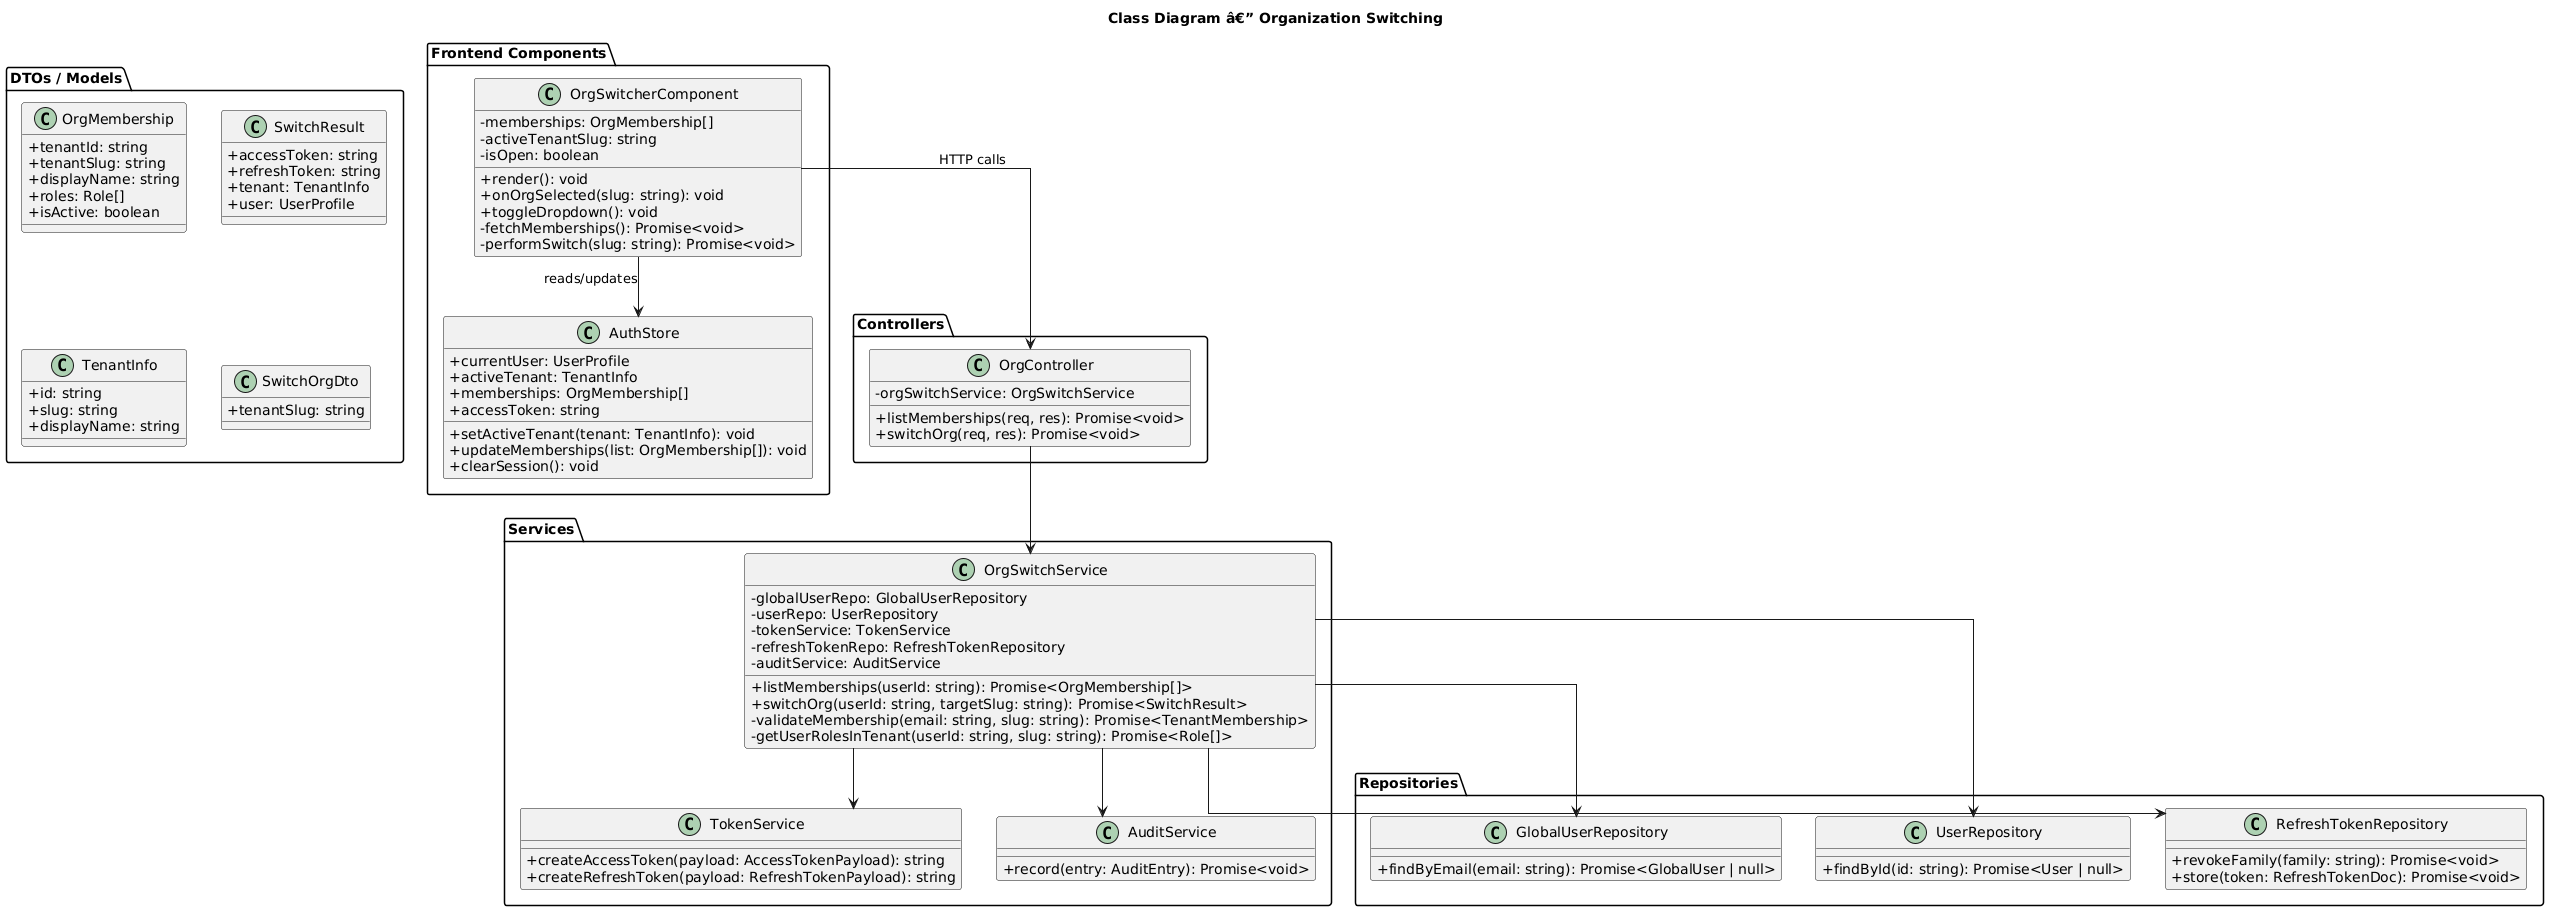

The diagram above was rendered by PlantUML. Its source (embedded in the PNG):
@startuml
title Class Diagram â€” Organization Switching

skinparam classAttributeIconSize 0
skinparam linetype ortho

package "Frontend Components" {
    class OrgSwitcherComponent {
        -memberships: OrgMembership[]
        -activeTenantSlug: string
        -isOpen: boolean
        +render(): void
        +onOrgSelected(slug: string): void
        +toggleDropdown(): void
        -fetchMemberships(): Promise<void>
        -performSwitch(slug: string): Promise<void>
    }

    class AuthStore {
        +currentUser: UserProfile
        +activeTenant: TenantInfo
        +memberships: OrgMembership[]
        +accessToken: string
        +setActiveTenant(tenant: TenantInfo): void
        +updateMemberships(list: OrgMembership[]): void
        +clearSession(): void
    }
}

package "Controllers" {
    class OrgController {
        -orgSwitchService: OrgSwitchService
        +listMemberships(req, res): Promise<void>
        +switchOrg(req, res): Promise<void>
    }
}

package "Services" {
    class OrgSwitchService {
        -globalUserRepo: GlobalUserRepository
        -userRepo: UserRepository
        -tokenService: TokenService
        -refreshTokenRepo: RefreshTokenRepository
        -auditService: AuditService
        +listMemberships(userId: string): Promise<OrgMembership[]>
        +switchOrg(userId: string, targetSlug: string): Promise<SwitchResult>
        -validateMembership(email: string, slug: string): Promise<TenantMembership>
        -getUserRolesInTenant(userId: string, slug: string): Promise<Role[]>
    }

    class TokenService {
        +createAccessToken(payload: AccessTokenPayload): string
        +createRefreshToken(payload: RefreshTokenPayload): string
    }

    class AuditService {
        +record(entry: AuditEntry): Promise<void>
    }
}

package "Repositories" {
    class GlobalUserRepository {
        +findByEmail(email: string): Promise<GlobalUser | null>
    }

    class UserRepository {
        +findById(id: string): Promise<User | null>
    }

    class RefreshTokenRepository {
        +revokeFamily(family: string): Promise<void>
        +store(token: RefreshTokenDoc): Promise<void>
    }
}

package "DTOs / Models" {
    class OrgMembership {
        +tenantId: string
        +tenantSlug: string
        +displayName: string
        +roles: Role[]
        +isActive: boolean
    }

    class SwitchResult {
        +accessToken: string
        +refreshToken: string
        +tenant: TenantInfo
        +user: UserProfile
    }

    class TenantInfo {
        +id: string
        +slug: string
        +displayName: string
    }

    class SwitchOrgDto {
        +tenantSlug: string
    }
}

OrgSwitcherComponent --> AuthStore : reads/updates
OrgSwitcherComponent --> OrgController : HTTP calls
OrgController --> OrgSwitchService
OrgSwitchService --> GlobalUserRepository
OrgSwitchService --> UserRepository
OrgSwitchService --> TokenService
OrgSwitchService --> RefreshTokenRepository
OrgSwitchService --> AuditService
@enduml